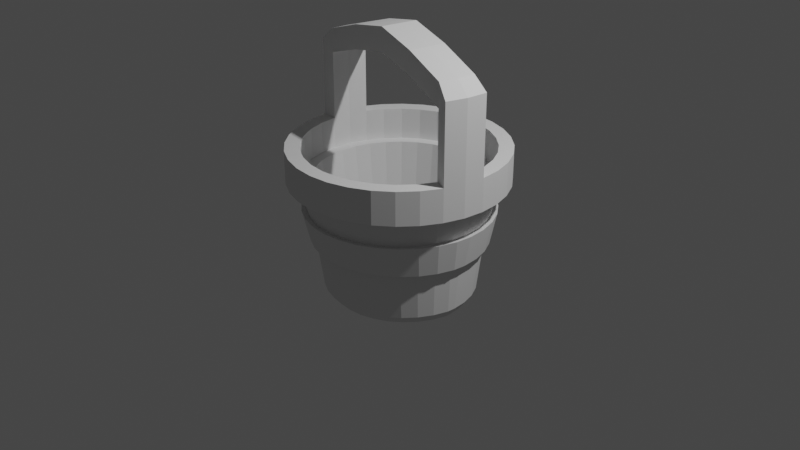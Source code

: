 # Source: basket.blend  (saved by Blender 3.1.7; exported with 4.5.12 LTS)
import bpy
from mathutils import Matrix  # noqa: F401  (used for matrix-valued properties, if any)

bpy.ops.wm.read_factory_settings(use_empty=True)
scene = bpy.context.scene
scene.name = 'Scene'

# ---- collections
col_collection = bpy.data.collections.new('Collection'); scene.collection.children.link(col_collection)

# ---- world
world_world = bpy.data.worlds.new('World'); scene.world = world_world
world_world.use_nodes = True; world_world.node_tree.nodes.clear()
_N = world_world.node_tree.nodes; _L = world_world.node_tree.links
n0 = _N.new('ShaderNodeOutputWorld'); n0.name = 'World Output'; n0.location = (300, 300)
n1 = _N.new('ShaderNodeBackground'); n1.name = 'Background'; n1.location = (10, 300)
n1.inputs[0].default_value = (0.05088, 0.05088, 0.05088, 1.0)
_L.new(n1.outputs[0], n0.inputs[0])
n0.is_active_output = True
world_world.color = (0.05088, 0.05088, 0.05088)
world_world.use_sun_shadow = False
world_world.sun_shadow_jitter_overblur = 0.0

# ---- cameras
cam_camera = bpy.data.cameras.new('Camera')
cam_camera.clip_end = 100.0
cam_camera.ortho_scale = 7.314

# ---- lights
light_light = bpy.data.lights.new('Light', 'POINT')
light_light.transmission_factor = 0.0
light_light.energy = 1000.0
light_light.shadow_soft_size = 0.1
light_light.shadow_maximum_resolution = 0.006
light_light.use_absolute_resolution = True

# ---- meshes
me_cylinder = bpy.data.meshes.new('Cylinder')
me_cylinder.from_pydata([(0.0, 1.0, -1.0), (-0.007562, 0.7388, 1.672), (0.1951, 0.9808, -1.0), (0.1414, 0.7242, 1.672), (0.3827, 0.9239, -1.0), (0.2846, 0.6807, 1.672), (0.5556, 0.8315, -1.0), (0.4166, 0.6102, 1.672), (0.7071, 0.7071, -1.0), (0.5322, 0.5152, 1.672), (0.8315, 0.5556, -1.0), (0.6272, 0.3996, 1.672), (0.9239, 0.3827, -1.0), (0.6977, 0.2676, 1.672), (0.9808, 0.1951, -1.0), (0.7412, 0.1244, 1.672), (1.0, -4.371e-08, -1.0), (0.7558, -0.02455, 1.672), (0.9808, -0.1951, -1.0), (0.7556, -0.07245, 1.673), (0.9239, -0.3827, -1.0), (0.7122, -0.2155, 1.673), (0.8315, -0.5556, -1.0), (0.6417, -0.3474, 1.673), (0.7071, -0.7071, -1.0), (0.5468, -0.463, 1.673), (0.5556, -0.8315, -1.0), (0.4313, -0.5578, 1.673), (0.3827, -0.9239, -1.0), (0.2994, -0.6283, 1.673), (0.1951, -0.9808, -1.0), (0.1563, -0.6717, 1.673), (-8.742e-08, -1.0, -1.0), (0.007519, -0.6864, 1.673), (-0.1951, -0.9808, -1.0), (-0.1413, -0.6717, 1.673), (-0.3827, -0.9239, -1.0), (-0.2844, -0.6283, 1.673), (-0.5556, -0.8315, -1.0), (-0.4162, -0.5578, 1.673), (-0.7071, -0.7071, -1.0), (-0.5318, -0.463, 1.673), (-0.8315, -0.5556, -1.0), (-0.6266, -0.3474, 1.673), (-0.9239, -0.3827, -1.0), (-0.6971, -0.2155, 1.673), (-0.9808, -0.1951, -1.0), (-0.7405, -0.07245, 1.673), (-1.0, 1.192e-08, -1.0), (-0.7552, 0.07634, 1.673), (-0.9808, 0.1951, -1.0), (-0.7563, 0.1244, 1.672), (-0.9239, 0.3827, -1.0), (-0.7128, 0.2676, 1.672), (-0.8315, 0.5556, -1.0), (-0.6423, 0.3996, 1.672), (-0.7071, 0.7071, -1.0), (-0.5474, 0.5152, 1.672), (-0.5556, 0.8315, -1.0), (-0.4317, 0.6102, 1.672), (-0.3827, 0.9239, -1.0), (-0.2997, 0.6807, 1.672), (-0.1951, 0.9808, -1.0), (-0.1565, 0.7242, 1.672), (-1.792e-09, 1.128, -1.0), (0.2201, 1.107, -1.0), (0.4318, 1.042, -1.0), (0.6269, 0.9382, -1.0), (0.7978, 0.7978, -1.0), (0.9382, 0.6269, -1.0), (1.042, 0.4318, -1.0), (1.107, 0.2201, -1.0), (1.128, -4.693e-08, -1.0), (1.107, -0.2201, -1.0), (1.042, -0.4318, -1.0), (0.9382, -0.6269, -1.0), (0.7978, -0.7978, -1.0), (0.6269, -0.9382, -1.0), (0.4318, -1.042, -1.0), (0.2201, -1.107, -1.0), (-1.004e-07, -1.128, -1.0), (-0.2201, -1.107, -1.0), (-0.4318, -1.042, -1.0), (-0.6269, -0.9382, -1.0), (-0.7978, -0.7978, -1.0), (-0.9382, -0.6269, -1.0), (-1.042, -0.4318, -1.0), (-1.107, -0.2201, -1.0), (-1.128, 1.584e-08, -1.0), (-1.107, 0.2201, -1.0), (-1.042, 0.4318, -1.0), (-0.9382, 0.6269, -1.0), (-0.7978, 0.7978, -1.0), (-0.6269, 0.9382, -1.0), (-0.4318, 1.042, -1.0), (-0.2201, 1.107, -1.0), (1.885e-09, 1.128, -1.736), (0.2201, 1.107, -1.736), (0.4318, 1.042, -1.736), (0.6269, 0.9382, -1.736), (0.7978, 0.7978, -1.736), (0.9382, 0.6269, -1.736), (1.042, 0.4318, -1.736), (1.107, 0.2201, -1.736), (1.128, -4.693e-08, -1.736), (1.107, -0.2201, -1.736), (1.042, -0.4318, -1.736), (0.9382, -0.6269, -1.736), (0.7978, -0.7978, -1.736), (0.6269, -0.9382, -1.736), (0.4318, -1.042, -1.736), (0.2201, -1.107, -1.736), (-9.675e-08, -1.128, -1.736), (-0.2201, -1.107, -1.736), (-0.4318, -1.042, -1.736), (-0.6269, -0.9382, -1.736), (-0.7978, -0.7978, -1.736), (-0.9382, -0.6269, -1.736), (-1.042, -0.4318, -1.736), (-1.107, -0.2201, -1.736), (-1.128, 1.584e-08, -1.736), (-1.107, 0.2201, -1.736), (-1.042, 0.4318, -1.736), (-0.9382, 0.6269, -1.736), (-0.7978, 0.7978, -1.736), (-0.6269, 0.9382, -1.736), (-0.4318, 1.042, -1.736), (-0.2201, 1.107, -1.736), (-2.347e-09, 0.9754, -1.736), (0.1903, 0.9566, -1.736), (0.3733, 0.9011, -1.736), (0.5419, 0.811, -1.736), (0.6897, 0.6897, -1.736), (0.811, 0.5419, -1.736), (0.9011, 0.3733, -1.736), (0.9566, 0.1903, -1.736), (0.9754, -4.562e-08, -1.736), (0.9566, -0.1903, -1.736), (0.9011, -0.3733, -1.736), (0.811, -0.5419, -1.736), (0.6897, -0.6897, -1.736), (0.5419, -0.811, -1.736), (0.3733, -0.9011, -1.736), (0.1903, -0.9566, -1.736), (-8.762e-08, -0.9754, -1.736), (-0.1903, -0.9566, -1.736), (-0.3733, -0.9011, -1.736), (-0.5419, -0.811, -1.736), (-0.6897, -0.6897, -1.736), (-0.811, -0.5419, -1.736), (-0.9011, -0.3733, -1.736), (-0.9566, -0.1903, -1.736), (-0.9754, 8.648e-09, -1.736), (-0.9566, 0.1903, -1.736), (-0.9011, 0.3733, -1.736), (-0.811, 0.5419, -1.736), (-0.6897, 0.6897, -1.736), (-0.5419, 0.811, -1.736), (-0.3733, 0.9011, -1.736), (-0.1903, 0.9566, -1.736), (-7.025e-09, 0.9754, -1.036), (0.1903, 0.9566, -1.036), (0.3733, 0.9011, -1.036), (0.5419, 0.811, -1.036), (0.6897, 0.6897, -1.036), (0.811, 0.5419, -1.036), (0.9011, 0.3733, -1.036), (0.9566, 0.1903, -1.036), (0.9754, -4.562e-08, -1.036), (0.9566, -0.1903, -1.036), (0.9011, -0.3733, -1.036), (0.811, -0.5419, -1.036), (0.6897, -0.6897, -1.036), (0.5419, -0.811, -1.036), (0.3733, -0.9011, -1.036), (0.1903, -0.9566, -1.036), (-9.23e-08, -0.9754, -1.036), (-0.1903, -0.9566, -1.036), (-0.3733, -0.9011, -1.036), (-0.5419, -0.811, -1.036), (-0.6897, -0.6897, -1.036), (-0.811, -0.5419, -1.036), (-0.9011, -0.3733, -1.036), (-0.9566, -0.1903, -1.036), (-0.9754, 8.648e-09, -1.036), (-0.9566, 0.1903, -1.036), (-0.9011, 0.3733, -1.036), (-0.811, 0.5419, -1.036), (-0.6897, 0.6897, -1.036), (-0.5419, 0.811, -1.036), (-0.3733, 0.9011, -1.036), (-0.1903, 0.9566, -1.036), (-5.046e-09, 0.8666, -1.036), (0.1691, 0.8499, -1.036), (0.3316, 0.8006, -1.036), (0.4814, 0.7205, -1.036), (0.6128, 0.6128, -1.036), (0.7205, 0.4814, -1.036), (0.8006, 0.3316, -1.036), (0.8499, 0.1691, -1.036), (0.8666, -4.365e-08, -1.036), (0.8499, -0.1691, -1.036), (0.8006, -0.3316, -1.036), (0.7205, -0.4814, -1.036), (0.6128, -0.6128, -1.036), (0.4814, -0.7205, -1.036), (0.3316, -0.8006, -1.036), (0.1691, -0.8499, -1.036), (-8.081e-08, -0.8666, -1.036), (-0.1691, -0.8499, -1.036), (-0.3316, -0.8006, -1.036), (-0.4814, -0.7205, -1.036), (-0.6128, -0.6128, -1.036), (-0.7205, -0.4814, -1.036), (-0.8006, -0.3316, -1.036), (-0.8499, -0.1691, -1.036), (-0.8666, 4.567e-09, -1.036), (-0.8499, 0.1691, -1.036), (-0.8006, 0.3316, -1.036), (-0.7205, 0.4814, -1.036), (-0.6128, 0.6128, -1.036), (-0.4814, 0.7205, -1.036), (-0.3316, 0.8006, -1.036), (-0.1691, 0.8499, -1.036), (9.894e-09, 0.6943, 1.48), (0.1354, 0.6809, 1.48), (0.2657, 0.6414, 1.48), (0.3857, 0.5773, 1.48), (0.4909, 0.4909, 1.48), (0.5773, 0.3857, 1.48), (0.6414, 0.2657, 1.48), (0.6809, 0.1354, 1.48), (0.6943, -4.759e-08, 1.48), (0.6809, -0.1354, 1.48), (0.6414, -0.2657, 1.48), (0.5773, -0.3857, 1.48), (0.4909, -0.4909, 1.48), (0.3857, -0.5773, 1.48), (0.2657, -0.6414, 1.48), (0.1354, -0.6809, 1.48), (-5.08e-08, -0.6943, 1.48), (-0.1354, -0.6809, 1.48), (-0.2657, -0.6414, 1.48), (-0.3857, -0.5773, 1.48), (-0.4909, -0.4909, 1.48), (-0.5773, -0.3857, 1.48), (-0.6414, -0.2657, 1.48), (-0.6809, -0.1354, 1.48), (-0.6943, -8.96e-09, 1.48), (-0.6809, 0.1354, 1.48), (-0.6414, 0.2657, 1.48), (-0.5773, 0.3857, 1.48), (-0.4909, 0.4909, 1.48), (-0.3857, 0.5773, 1.48), (-0.2657, 0.6414, 1.48), (-0.1354, 0.6809, 1.48), (1.128, -4.693e-08, -2.104), (1.107, -0.2201, -2.104), (1.042, -0.4318, -2.104), (-1.128, 1.584e-08, -2.104), (-1.107, 0.2201, -2.104), (-1.042, 0.4318, -2.104), (0.9754, -4.562e-08, -2.104), (0.9566, -0.1903, -2.104), (0.9011, -0.3733, -2.104), (-0.9754, 8.648e-09, -2.104), (-0.9566, 0.1903, -2.104), (-0.9011, 0.3733, -2.104), (1.128, -4.693e-08, -3.235), (1.107, -0.2201, -3.235), (1.042, -0.4318, -3.235), (-1.128, 1.584e-08, -3.235), (-1.107, 0.2201, -3.235), (-1.042, 0.4318, -3.235), (0.9754, -4.562e-08, -3.235), (0.9566, -0.1903, -3.235), (0.9011, -0.3733, -3.235), (-0.9754, 8.648e-09, -3.235), (-0.9566, 0.1903, -3.235), (-0.9011, 0.3733, -3.235), (1.128, -4.693e-08, -3.481), (1.107, -0.2201, -3.481), (1.042, -0.4318, -3.481), (-1.128, 1.584e-08, -3.481), (-1.107, 0.2201, -3.481), (-1.042, 0.4318, -3.481), (0.9754, -4.562e-08, -3.765), (0.9566, -0.1903, -3.765), (0.9011, -0.3733, -3.765), (-0.9754, 8.648e-09, -3.765), (-0.9566, 0.1903, -3.765), (-0.9011, 0.3733, -3.765), (-0.03712, -0.1866, -3.778), (0.0, 2.355e-08, -3.778), (-0.03712, -0.1866, -4.308), (0.0, 2.355e-08, -4.308), (0.03712, 0.1866, -4.308), (0.03712, 0.1866, -3.778), (-0.4783, 0.09514, -3.569), (-0.5063, -0.09332, -3.569), (-0.5063, -0.09332, -4.099), (-0.4783, 0.09514, -4.099), (-0.432, 0.2799, -4.099), (-0.432, 0.2799, -3.569), (0.432, -0.2799, -3.569), (0.432, -0.2799, -4.099), (0.4783, -0.09514, -4.099), (0.5063, 0.09332, -4.099), (0.5063, 0.09332, -3.569), (0.4783, -0.09514, -3.569), (-0.003781, 0.8694, 0.3359), (0.1682, 0.8525, 0.3359), (0.3336, 0.8023, 0.3359), (0.4861, 0.7208, 0.3359), (0.6197, 0.6112, 0.3359), (0.7293, 0.4776, 0.3359), (0.8108, 0.3251, 0.3359), (0.861, 0.1597, 0.3359), (0.8779, -0.01228, 0.3359), (0.8682, -0.1338, 0.3366), (0.818, -0.2991, 0.3366), (0.7366, -0.4515, 0.3366), (0.627, -0.585, 0.3366), (0.4934, -0.6946, 0.3366), (0.341, -0.7761, 0.3366), (0.1757, -0.8262, 0.3366), (0.00376, -0.8432, 0.3366), (-0.1682, -0.8262, 0.3366), (-0.3335, -0.7761, 0.3366), (-0.4859, -0.6946, 0.3366), (-0.6194, -0.585, 0.3366), (-0.7291, -0.4515, 0.3366), (-0.8105, -0.2991, 0.3366), (-0.8607, -0.1338, 0.3366), (-0.8776, 0.03817, 0.3366), (-0.8685, 0.1597, 0.3359), (-0.8184, 0.3251, 0.3359), (-0.7369, 0.4776, 0.3359), (-0.6272, 0.6112, 0.3359), (-0.4936, 0.7208, 0.3359), (-0.3412, 0.8023, 0.3359), (-0.1758, 0.8525, 0.3359), (0.1817, 0.9166, -0.332), (0.3582, 0.8631, -0.332), (0.5208, 0.7761, -0.332), (0.6634, 0.6591, -0.332), (0.7804, 0.5166, -0.332), (0.8673, 0.3539, -0.332), (0.9209, 0.1774, -0.332), (0.939, -0.006139, -0.332), (0.9245, -0.1644, -0.3317), (0.871, -0.3409, -0.3317), (0.784, -0.5035, -0.3317), (0.667, -0.6461, -0.3317), (0.5245, -0.7631, -0.3317), (0.3619, -0.85, -0.3317), (0.1854, -0.9035, -0.3317), (0.00188, -0.9216, -0.3317), (-0.1816, -0.9035, -0.3317), (-0.3581, -0.85, -0.3317), (-0.5207, -0.7631, -0.3317), (-0.6633, -0.6461, -0.3317), (-0.7803, -0.5035, -0.3317), (-0.8672, -0.3409, -0.3317), (-0.9207, -0.1644, -0.3317), (-0.9388, 0.01909, -0.3317), (-0.9247, 0.1774, -0.332), (-0.8711, 0.3539, -0.332), (-0.7842, 0.5166, -0.332), (-0.6672, 0.6591, -0.332), (-0.5246, 0.7761, -0.332), (-0.3619, 0.8631, -0.332), (-0.1854, 0.9166, -0.332), (-0.001891, 0.9347, -0.332), (-0.004025, 0.925, 0.3575), (0.1791, 0.9069, 0.3575), (0.3552, 0.8535, 0.3575), (0.5175, 0.7668, 0.3575), (0.6597, 0.65, 0.3575), (0.7765, 0.5078, 0.3575), (0.8632, 0.3455, 0.3575), (0.9166, 0.1694, 0.3575), (0.9347, -0.0137, 0.3575), (0.9243, -0.1431, 0.3582), (0.8709, -0.3191, 0.3582), (0.7842, -0.4813, 0.3582), (0.6675, -0.6235, 0.3582), (0.5253, -0.7402, 0.3582), (0.3631, -0.8269, 0.3582), (0.1871, -0.8803, 0.3582), (0.004003, -0.8983, 0.3582), (-0.1791, -0.8803, 0.3582), (-0.3551, -0.8269, 0.3582), (-0.5173, -0.7402, 0.3582), (-0.6595, -0.6235, 0.3582), (-0.7762, -0.4813, 0.3582), (-0.8629, -0.3191, 0.3582), (-0.9163, -0.1431, 0.3582), (-0.9343, 0.04001, 0.3582), (-0.9247, 0.1694, 0.3575), (-0.8713, 0.3455, 0.3575), (-0.7845, 0.5078, 0.3575), (-0.6678, 0.65, 0.3575), (-0.5255, 0.7668, 0.3575), (-0.3632, 0.8535, 0.3575), (-0.1872, 0.9069, 0.3575), (0.1934, 0.9752, -0.3537), (0.3813, 0.9182, -0.3537), (0.5545, 0.8257, -0.3537), (0.7063, 0.7011, -0.3537), (0.8308, 0.5493, -0.3537), (0.9234, 0.3762, -0.3537), (0.9804, 0.1882, -0.3537), (0.9997, -0.007168, -0.3537), (0.9842, -0.1757, -0.3533), (0.9272, -0.3636, -0.3533), (0.8347, -0.5367, -0.3533), (0.7102, -0.6885, -0.3533), (0.5584, -0.813, -0.3533), (0.3853, -0.9056, -0.3533), (0.1974, -0.9626, -0.3533), (0.002001, -0.9818, -0.3533), (-0.1934, -0.9626, -0.3533), (-0.3812, -0.9056, -0.3533), (-0.5544, -0.813, -0.3533), (-0.7062, -0.6885, -0.3533), (-0.8307, -0.5367, -0.3533), (-0.9232, -0.3636, -0.3533), (-0.9802, -0.1757, -0.3533), (-0.9995, 0.01969, -0.3533), (-0.9844, 0.1882, -0.3537), (-0.9274, 0.3762, -0.3537), (-0.8349, 0.5493, -0.3537), (-0.7103, 0.7011, -0.3537), (-0.5585, 0.8257, -0.3537), (-0.3853, 0.9182, -0.3537), (-0.1974, 0.9752, -0.3537), (-0.002013, 0.9945, -0.3537), (-0.005672, 0.8041, 1.477), (0.1548, 0.7883, 1.477), (0.3091, 0.7415, 1.477), (0.4513, 0.6655, 1.477), (0.576, 0.5632, 1.477), (0.6782, 0.4386, 1.477), (0.7543, 0.2964, 1.477), (0.8011, 0.1421, 1.477), (0.8169, -0.01842, 1.477), (0.8119, -0.1031, 1.478), (0.7651, -0.2573, 1.478), (0.6891, -0.3994, 1.478), (0.5869, -0.524, 1.478), (0.4623, -0.6262, 1.478), (0.3202, -0.7022, 1.478), (0.166, -0.749, 1.478), (0.005639, -0.7648, 1.478), (-0.1547, -0.749, 1.478), (-0.3089, -0.7022, 1.478), (-0.4511, -0.6262, 1.478), (-0.5756, -0.524, 1.478), (-0.6778, -0.3994, 1.478), (-0.7538, -0.2573, 1.478), (-0.8006, -0.1031, 1.478), (-0.8164, 0.05726, 1.478), (-0.8124, 0.1421, 1.477), (-0.7656, 0.2964, 1.477), (-0.6896, 0.4386, 1.477), (-0.5873, 0.5632, 1.477), (-0.4627, 0.6655, 1.477), (-0.3204, 0.7415, 1.477), (-0.1661, 0.7883, 1.477)], [], [(438, 1, 3, 439), (439, 3, 5, 440), (440, 5, 7, 441), (441, 7, 9, 442), (442, 9, 11, 443), (443, 11, 13, 444), (444, 13, 15, 445), (445, 15, 17, 446), (446, 17, 19, 447), (447, 19, 21, 448), (448, 21, 23, 449), (449, 23, 25, 450), (450, 25, 27, 451), (451, 27, 29, 452), (452, 29, 31, 453), (453, 31, 33, 454), (454, 33, 35, 455), (455, 35, 37, 456), (456, 37, 39, 457), (457, 39, 41, 458), (458, 41, 43, 459), (459, 43, 45, 460), (460, 45, 47, 461), (461, 47, 49, 462), (462, 49, 51, 463), (463, 51, 53, 464), (464, 53, 55, 465), (465, 55, 57, 466), (466, 57, 59, 467), (467, 59, 61, 468), (3, 1, 63, 61, 59, 57, 55, 53, 51, 49, 47, 45, 43, 41, 39, 37, 35, 33, 31, 29, 27, 25, 23, 21, 19, 17, 15, 13, 11, 9, 7, 5), (468, 61, 63, 469), (469, 63, 1, 438), (18, 20, 74, 73), (90, 91, 123, 122), (36, 38, 83, 82), (54, 56, 92, 91), (10, 12, 70, 69), (28, 30, 79, 78), (46, 48, 88, 87), (2, 4, 66, 65), (20, 22, 75, 74), (38, 40, 84, 83), (56, 58, 93, 92), (12, 14, 71, 70), (30, 32, 80, 79), (48, 50, 89, 88), (4, 6, 67, 66), (22, 24, 76, 75), (40, 42, 85, 84), (58, 60, 94, 93), (14, 16, 72, 71), (32, 34, 81, 80), (50, 52, 90, 89), (6, 8, 68, 67), (24, 26, 77, 76), (42, 44, 86, 85), (60, 62, 95, 94), (16, 18, 73, 72), (34, 36, 82, 81), (52, 54, 91, 90), (8, 10, 69, 68), (26, 28, 78, 77), (44, 46, 87, 86), (0, 2, 65, 64), (62, 0, 64, 95), (98, 99, 131, 130), (77, 78, 110, 109), (64, 65, 97, 96), (91, 92, 124, 123), (78, 79, 111, 110), (65, 66, 98, 97), (92, 93, 125, 124), (79, 80, 112, 111), (66, 67, 99, 98), (93, 94, 126, 125), (80, 81, 113, 112), (67, 68, 100, 99), (94, 95, 127, 126), (81, 82, 114, 113), (68, 69, 101, 100), (95, 64, 96, 127), (82, 83, 115, 114), (69, 70, 102, 101), (83, 84, 116, 115), (70, 71, 103, 102), (84, 85, 117, 116), (71, 72, 104, 103), (85, 86, 118, 117), (72, 73, 105, 104), (86, 87, 119, 118), (73, 74, 106, 105), (87, 88, 120, 119), (74, 75, 107, 106), (88, 89, 121, 120), (75, 76, 108, 107), (89, 90, 122, 121), (76, 77, 109, 108), (133, 134, 166, 165), (125, 126, 158, 157), (112, 113, 145, 144), (99, 100, 132, 131), (126, 127, 159, 158), (113, 114, 146, 145), (100, 101, 133, 132), (127, 96, 128, 159), (114, 115, 147, 146), (101, 102, 134, 133), (115, 116, 148, 147), (102, 103, 135, 134), (116, 117, 149, 148), (103, 104, 136, 135), (117, 118, 150, 149), (136, 104, 256, 262), (118, 119, 151, 150), (153, 152, 265, 266), (119, 120, 152, 151), (106, 107, 139, 138), (105, 106, 258, 257), (107, 108, 140, 139), (122, 154, 267, 261), (108, 109, 141, 140), (122, 123, 155, 154), (109, 110, 142, 141), (96, 97, 129, 128), (123, 124, 156, 155), (110, 111, 143, 142), (97, 98, 130, 129), (124, 125, 157, 156), (111, 112, 144, 143), (168, 169, 201, 200), (147, 148, 180, 179), (134, 135, 167, 166), (148, 149, 181, 180), (135, 136, 168, 167), (149, 150, 182, 181), (136, 137, 169, 168), (150, 151, 183, 182), (137, 138, 170, 169), (151, 152, 184, 183), (138, 139, 171, 170), (152, 153, 185, 184), (139, 140, 172, 171), (153, 154, 186, 185), (140, 141, 173, 172), (154, 155, 187, 186), (141, 142, 174, 173), (128, 129, 161, 160), (155, 156, 188, 187), (142, 143, 175, 174), (129, 130, 162, 161), (156, 157, 189, 188), (143, 144, 176, 175), (130, 131, 163, 162), (157, 158, 190, 189), (144, 145, 177, 176), (131, 132, 164, 163), (158, 159, 191, 190), (145, 146, 178, 177), (132, 133, 165, 164), (159, 128, 160, 191), (146, 147, 179, 178), (203, 204, 236, 235), (182, 183, 215, 214), (169, 170, 202, 201), (183, 184, 216, 215), (170, 171, 203, 202), (184, 185, 217, 216), (171, 172, 204, 203), (185, 186, 218, 217), (172, 173, 205, 204), (186, 187, 219, 218), (173, 174, 206, 205), (160, 161, 193, 192), (187, 188, 220, 219), (174, 175, 207, 206), (161, 162, 194, 193), (188, 189, 221, 220), (175, 176, 208, 207), (162, 163, 195, 194), (189, 190, 222, 221), (176, 177, 209, 208), (163, 164, 196, 195), (190, 191, 223, 222), (177, 178, 210, 209), (164, 165, 197, 196), (191, 160, 192, 223), (178, 179, 211, 210), (165, 166, 198, 197), (179, 180, 212, 211), (166, 167, 199, 198), (180, 181, 213, 212), (167, 168, 200, 199), (181, 182, 214, 213), (224, 225, 226, 227, 228, 229, 230, 231, 232, 233, 234, 235, 236, 237, 238, 239, 240, 241, 242, 243, 244, 245, 246, 247, 248, 249, 250, 251, 252, 253, 254, 255), (217, 218, 250, 249), (204, 205, 237, 236), (218, 219, 251, 250), (205, 206, 238, 237), (192, 193, 225, 224), (219, 220, 252, 251), (206, 207, 239, 238), (193, 194, 226, 225), (220, 221, 253, 252), (207, 208, 240, 239), (194, 195, 227, 226), (221, 222, 254, 253), (208, 209, 241, 240), (195, 196, 228, 227), (222, 223, 255, 254), (209, 210, 242, 241), (196, 197, 229, 228), (223, 192, 224, 255), (210, 211, 243, 242), (197, 198, 230, 229), (211, 212, 244, 243), (198, 199, 231, 230), (212, 213, 245, 244), (199, 200, 232, 231), (213, 214, 246, 245), (200, 201, 233, 232), (214, 215, 247, 246), (201, 202, 234, 233), (215, 216, 248, 247), (202, 203, 235, 234), (216, 217, 249, 248), (261, 267, 279, 273), (266, 265, 277, 278), (259, 260, 272, 271), (264, 263, 275, 276), (120, 121, 260, 259), (106, 138, 264, 258), (137, 136, 262, 263), (154, 153, 266, 267), (104, 105, 257, 256), (121, 122, 261, 260), (152, 120, 259, 265), (138, 137, 263, 264), (260, 261, 273, 272), (258, 264, 276, 270), (256, 257, 269, 268), (267, 266, 278, 279), (263, 262, 274, 275), (265, 259, 271, 277), (257, 258, 270, 269), (262, 256, 268, 274), (306, 307, 286, 287), (273, 279, 291, 285), (269, 270, 282, 281), (274, 268, 280, 286), (305, 306, 287, 288), (271, 272, 284, 283), (270, 276, 288, 282), (304, 305, 288, 276), (272, 273, 285, 284), (277, 271, 283, 289), (268, 269, 281, 280), (309, 304, 276, 275), (280, 281, 286), (288, 287, 281), (288, 281, 282), (281, 287, 286), (291, 284, 285), (290, 284, 291), (290, 289, 284), (307, 308, 274, 286), (289, 283, 284), (308, 309, 275, 274), (303, 298, 293, 297), (302, 303, 297, 296), (298, 299, 292, 293), (299, 300, 294, 292), (300, 301, 295, 294), (301, 302, 296, 295), (290, 291, 302, 301), (289, 290, 301, 300), (277, 289, 300, 299), (278, 277, 299, 298), (291, 279, 303, 302), (279, 278, 298, 303), (297, 293, 309, 308), (296, 297, 308, 307), (293, 292, 304, 309), (292, 294, 305, 304), (294, 295, 306, 305), (295, 296, 307, 306), (372, 371, 435, 436), (326, 327, 391, 390), (345, 344, 408, 409), (371, 370, 434, 435), (327, 328, 392, 391), (344, 343, 407, 408), (370, 369, 433, 434), (328, 329, 393, 392), (343, 342, 406, 407), (369, 368, 432, 433), (329, 330, 394, 393), (342, 373, 437, 406), (368, 367, 431, 432), (330, 331, 395, 394), (367, 366, 430, 431), (331, 332, 396, 395), (366, 365, 429, 430), (332, 333, 397, 396), (365, 364, 428, 429), (333, 334, 398, 397), (364, 363, 427, 428), (334, 335, 399, 398), (363, 362, 426, 427), (335, 336, 400, 399), (362, 361, 425, 426), (336, 337, 401, 400), (310, 311, 375, 374), (361, 360, 424, 425), (337, 338, 402, 401), (311, 312, 376, 375), (360, 359, 423, 424), (338, 339, 403, 402), (0, 373, 342, 2), (2, 342, 343, 4), (4, 343, 344, 6), (6, 344, 345, 8), (8, 345, 346, 10), (10, 346, 347, 12), (12, 347, 348, 14), (14, 348, 349, 16), (16, 349, 350, 18), (18, 350, 351, 20), (20, 351, 352, 22), (22, 352, 353, 24), (24, 353, 354, 26), (26, 354, 355, 28), (28, 355, 356, 30), (30, 356, 357, 32), (32, 357, 358, 34), (34, 358, 359, 36), (36, 359, 360, 38), (38, 360, 361, 40), (40, 361, 362, 42), (42, 362, 363, 44), (44, 363, 364, 46), (46, 364, 365, 48), (48, 365, 366, 50), (50, 366, 367, 52), (52, 367, 368, 54), (54, 368, 369, 56), (56, 369, 370, 58), (58, 370, 371, 60), (60, 371, 372, 62), (62, 372, 373, 0), (436, 405, 374, 437), (435, 404, 405, 436), (434, 403, 404, 435), (433, 402, 403, 434), (432, 401, 402, 433), (431, 400, 401, 432), (430, 399, 400, 431), (429, 398, 399, 430), (428, 397, 398, 429), (427, 396, 397, 428), (426, 395, 396, 427), (425, 394, 395, 426), (424, 393, 394, 425), (423, 392, 393, 424), (422, 391, 392, 423), (421, 390, 391, 422), (420, 389, 390, 421), (419, 388, 389, 420), (418, 387, 388, 419), (417, 386, 387, 418), (416, 385, 386, 417), (415, 384, 385, 416), (414, 383, 384, 415), (413, 382, 383, 414), (412, 381, 382, 413), (411, 380, 381, 412), (410, 379, 380, 411), (409, 378, 379, 410), (408, 377, 378, 409), (407, 376, 377, 408), (406, 375, 376, 407), (437, 374, 375, 406), (346, 345, 409, 410), (325, 326, 390, 389), (373, 372, 436, 437), (347, 346, 410, 411), (324, 325, 389, 388), (348, 347, 411, 412), (323, 324, 388, 387), (349, 348, 412, 413), (322, 323, 387, 386), (350, 349, 413, 414), (321, 322, 386, 385), (351, 350, 414, 415), (320, 321, 385, 384), (352, 351, 415, 416), (319, 320, 384, 383), (353, 352, 416, 417), (318, 319, 383, 382), (354, 353, 417, 418), (317, 318, 382, 381), (355, 354, 418, 419), (316, 317, 381, 380), (356, 355, 419, 420), (315, 316, 380, 379), (341, 310, 374, 405), (357, 356, 420, 421), (314, 315, 379, 378), (340, 341, 405, 404), (358, 357, 421, 422), (313, 314, 378, 377), (339, 340, 404, 403), (359, 358, 422, 423), (312, 313, 377, 376), (341, 469, 438, 310), (340, 468, 469, 341), (339, 467, 468, 340), (338, 466, 467, 339), (337, 465, 466, 338), (336, 464, 465, 337), (335, 463, 464, 336), (334, 462, 463, 335), (333, 461, 462, 334), (332, 460, 461, 333), (331, 459, 460, 332), (330, 458, 459, 331), (329, 457, 458, 330), (328, 456, 457, 329), (327, 455, 456, 328), (326, 454, 455, 327), (325, 453, 454, 326), (324, 452, 453, 325), (323, 451, 452, 324), (322, 450, 451, 323), (321, 449, 450, 322), (320, 448, 449, 321), (319, 447, 448, 320), (318, 446, 447, 319), (317, 445, 446, 318), (316, 444, 445, 317), (315, 443, 444, 316), (314, 442, 443, 315), (313, 441, 442, 314), (312, 440, 441, 313), (311, 439, 440, 312), (310, 438, 439, 311)])
_uv = me_cylinder.uv_layers.new(name='UVMap')
_uv.uv.foreach_set('vector', [1.0, 0.875, 1.0, 1.0, 0.9688, 1.0, 0.9688, 0.875, 0.9688, 0.875, 0.9688, 1.0, 0.9375, 1.0, 0.9375, 0.875, 0.9375, 0.875, 0.9375, 1.0, 0.9062, 1.0, 0.9062, 0.875, 0.9062, 0.875, 0.9062, 1.0, 0.875, 1.0, 0.875, 0.875, 0.875, 0.875, 0.875, 1.0, 0.8438, 1.0, 0.8438, 0.875, 0.8438, 0.875, 0.8438, 1.0, 0.8125, 1.0, 0.8125, 0.875, 0.8125, 0.875, 0.8125, 1.0, 0.7812, 1.0, 0.7813, 0.875, 0.7813, 0.875, 0.7812, 1.0, 0.75, 1.0, 0.75, 0.875, 0.75, 0.875, 0.75, 1.0, 0.7188, 1.0, 0.7188, 0.875, 0.7188, 0.875, 0.7188, 1.0, 0.6875, 1.0, 0.6875, 0.875, 0.6875, 0.875, 0.6875, 1.0, 0.6562, 1.0, 0.6562, 0.875, 0.6562, 0.875, 0.6562, 1.0, 0.625, 1.0, 0.625, 0.875, 0.625, 0.875, 0.625, 1.0, 0.5938, 1.0, 0.5938, 0.875, 0.5938, 0.875, 0.5938, 1.0, 0.5625, 1.0, 0.5625, 0.875, 0.5625, 0.875, 0.5625, 1.0, 0.5312, 1.0, 0.5312, 0.875, 0.5312, 0.875, 0.5312, 1.0, 0.5, 1.0, 0.5, 0.875, 0.5, 0.875, 0.5, 1.0, 0.4688, 1.0, 0.4687, 0.875, 0.4687, 0.875, 0.4688, 1.0, 0.4375, 1.0, 0.4375, 0.875, 0.4375, 0.875, 0.4375, 1.0, 0.4062, 1.0, 0.4062, 0.875, 0.4062, 0.875, 0.4062, 1.0, 0.375, 1.0, 0.375, 0.875, 0.375, 0.875, 0.375, 1.0, 0.3438, 1.0, 0.3437, 0.875, 0.3437, 0.875, 0.3438, 1.0, 0.3125, 1.0, 0.3125, 0.875, 0.3125, 0.875, 0.3125, 1.0, 0.2812, 1.0, 0.2812, 0.875, 0.2812, 0.875, 0.2812, 1.0, 0.25, 1.0, 0.25, 0.875, 0.25, 0.875, 0.25, 1.0, 0.2188, 1.0, 0.2188, 0.875, 0.2188, 0.875, 0.2188, 1.0, 0.1875, 1.0, 0.1875, 0.875, 0.1875, 0.875, 0.1875, 1.0, 0.1562, 1.0, 0.1563, 0.875, 0.1563, 0.875, 0.1562, 1.0, 0.125, 1.0, 0.125, 0.875, 0.125, 0.875, 0.125, 1.0, 0.09375, 1.0, 0.09375, 0.875, 0.09375, 0.875, 0.09375, 1.0, 0.0625, 1.0, 0.0625, 0.875, 0.2968, 0.4854, 0.25, 0.49, 0.2032, 0.4854, 0.1582, 0.4717, 0.1167, 0.4496, 0.08029, 0.4197, 0.05045, 0.3833, 0.02827, 0.3418, 0.01461, 0.2968, 0.01, 0.25, 0.01461, 0.2032, 0.02827, 0.1582, 0.05045, 0.1167, 0.08029, 0.08029, 0.1167, 0.05045, 0.1582, 0.02827, 0.2032, 0.01461, 0.25, 0.01, 0.2968, 0.01461, 0.3418, 0.02827, 0.3833, 0.05045, 0.4197, 0.08029, 0.4496, 0.1167, 0.4717, 0.1582, 0.4854, 0.2032, 0.49, 0.25, 0.4854, 0.2968, 0.4717, 0.3418, 0.4496, 0.3833, 0.4197, 0.4197, 0.3833, 0.4496, 0.3418, 0.4717, 0.0625, 0.875, 0.0625, 1.0, 0.03125, 1.0, 0.03125, 0.875, 0.03125, 0.875, 0.03125, 1.0, 0.0, 1.0, 0.0, 0.875, 0.7188, 0.5, 0.6875, 0.5, 0.6875, 0.5, 0.7188, 0.5, 0.1875, 0.5, 0.1562, 0.5, 0.1562, 0.5, 0.1875, 0.5, 0.4375, 0.5, 0.4062, 0.5, 0.4062, 0.5, 0.4375, 0.5, 0.1562, 0.5, 0.125, 0.5, 0.125, 0.5, 0.1562, 0.5, 0.8438, 0.5, 0.8125, 0.5, 0.8125, 0.5, 0.8438, 0.5, 0.5625, 0.5, 0.5312, 0.5, 0.5312, 0.5, 0.5625, 0.5, 0.2812, 0.5, 0.25, 0.5, 0.25, 0.5, 0.2812, 0.5, 0.9688, 0.5, 0.9375, 0.5, 0.9375, 0.5, 0.9688, 0.5, 0.6875, 0.5, 0.6562, 0.5, 0.6562, 0.5, 0.6875, 0.5, 0.4062, 0.5, 0.375, 0.5, 0.375, 0.5, 0.4062, 0.5, 0.125, 0.5, 0.09375, 0.5, 0.09375, 0.5, 0.125, 0.5, 0.8125, 0.5, 0.7812, 0.5, 0.7812, 0.5, 0.8125, 0.5, 0.5312, 0.5, 0.5, 0.5, 0.5, 0.5, 0.5312, 0.5, 0.25, 0.5, 0.2188, 0.5, 0.2188, 0.5, 0.25, 0.5, 0.9375, 0.5, 0.9062, 0.5, 0.9062, 0.5, 0.9375, 0.5, 0.6562, 0.5, 0.625, 0.5, 0.625, 0.5, 0.6562, 0.5, 0.375, 0.5, 0.3438, 0.5, 0.3438, 0.5, 0.375, 0.5, 0.09375, 0.5, 0.0625, 0.5, 0.0625, 0.5, 0.09375, 0.5, 0.7812, 0.5, 0.75, 0.5, 0.75, 0.5, 0.7812, 0.5, 0.5, 0.5, 0.4688, 0.5, 0.4688, 0.5, 0.5, 0.5, 0.2188, 0.5, 0.1875, 0.5, 0.1875, 0.5, 0.2188, 0.5, 0.9062, 0.5, 0.875, 0.5, 0.875, 0.5, 0.9062, 0.5, 0.625, 0.5, 0.5938, 0.5, 0.5938, 0.5, 0.625, 0.5, 0.3438, 0.5, 0.3125, 0.5, 0.3125, 0.5, 0.3438, 0.5, 0.0625, 0.5, 0.03125, 0.5, 0.03125, 0.5, 0.0625, 0.5, 0.75, 0.5, 0.7188, 0.5, 0.7188, 0.5, 0.75, 0.5, 0.4688, 0.5, 0.4375, 0.5, 0.4375, 0.5, 0.4688, 0.5, 0.1875, 0.5, 0.1562, 0.5, 0.1562, 0.5, 0.1875, 0.5, 0.875, 0.5, 0.8438, 0.5, 0.8438, 0.5, 0.875, 0.5, 0.5938, 0.5, 0.5625, 0.5, 0.5625, 0.5, 0.5938, 0.5, 0.3125, 0.5, 0.2812, 0.5, 0.2812, 0.5, 0.3125, 0.5, 1.0, 0.5, 0.9688, 0.5, 0.9688, 0.5, 1.0, 0.5, 0.03125, 0.5, 0.0, 0.5, 0.0, 0.5, 0.03125, 0.5, 0.9375, 0.5, 0.9062, 0.5, 0.9062, 0.5, 0.9375, 0.5, 0.5938, 0.5, 0.5625, 0.5, 0.5625, 0.5, 0.5938, 0.5, 1.0, 0.5, 0.9688, 0.5, 0.9688, 0.5, 1.0, 0.5, 0.1562, 0.5, 0.125, 0.5, 0.125, 0.5, 0.1562, 0.5, 0.5625, 0.5, 0.5312, 0.5, 0.5312, 0.5, 0.5625, 0.5, 0.9688, 0.5, 0.9375, 0.5, 0.9375, 0.5, 0.9688, 0.5, 0.125, 0.5, 0.09375, 0.5, 0.09375, 0.5, 0.125, 0.5, 0.5312, 0.5, 0.5, 0.5, 0.5, 0.5, 0.5312, 0.5, 0.9375, 0.5, 0.9062, 0.5, 0.9062, 0.5, 0.9375, 0.5, 0.09375, 0.5, 0.0625, 0.5, 0.0625, 0.5, 0.09375, 0.5, 0.5, 0.5, 0.4688, 0.5, 0.4688, 0.5, 0.5, 0.5, 0.9062, 0.5, 0.875, 0.5, 0.875, 0.5, 0.9062, 0.5, 0.0625, 0.5, 0.03125, 0.5, 0.03125, 0.5, 0.0625, 0.5, 0.4688, 0.5, 0.4375, 0.5, 0.4375, 0.5, 0.4688, 0.5, 0.875, 0.5, 0.8438, 0.5, 0.8438, 0.5, 0.875, 0.5, 0.03125, 0.5, 0.0, 0.5, 0.0, 0.5, 0.03125, 0.5, 0.4375, 0.5, 0.4062, 0.5, 0.4062, 0.5, 0.4375, 0.5, 0.8438, 0.5, 0.8125, 0.5, 0.8125, 0.5, 0.8438, 0.5, 0.4062, 0.5, 0.375, 0.5, 0.375, 0.5, 0.4062, 0.5, 0.8125, 0.5, 0.7812, 0.5, 0.7812, 0.5, 0.8125, 0.5, 0.375, 0.5, 0.3438, 0.5, 0.3438, 0.5, 0.375, 0.5, 0.7812, 0.5, 0.75, 0.5, 0.75, 0.5, 0.7812, 0.5, 0.3438, 0.5, 0.3125, 0.5, 0.3125, 0.5, 0.3438, 0.5, 0.75, 0.5, 0.7188, 0.5, 0.7188, 0.5, 0.75, 0.5, 0.3125, 0.5, 0.2812, 0.5, 0.2812, 0.5, 0.3125, 0.5, 0.7188, 0.5, 0.6875, 0.5, 0.6875, 0.5, 0.7188, 0.5, 0.2812, 0.5, 0.25, 0.5, 0.25, 0.5, 0.2812, 0.5, 0.6875, 0.5, 0.6562, 0.5, 0.6562, 0.5, 0.6875, 0.5, 0.25, 0.5, 0.2188, 0.5, 0.2188, 0.5, 0.25, 0.5, 0.6562, 0.5, 0.625, 0.5, 0.625, 0.5, 0.6562, 0.5, 0.2188, 0.5, 0.1875, 0.5, 0.1875, 0.5, 0.2188, 0.5, 0.625, 0.5, 0.5938, 0.5, 0.5938, 0.5, 0.625, 0.5, 0.8438, 0.5, 0.8125, 0.5, 0.8125, 0.5, 0.8438, 0.5, 0.09375, 0.5, 0.0625, 0.5, 0.0625, 0.5, 0.09375, 0.5, 0.5, 0.5, 0.4688, 0.5, 0.4688, 0.5, 0.5, 0.5, 0.9062, 0.5, 0.875, 0.5, 0.875, 0.5, 0.9062, 0.5, 0.0625, 0.5, 0.03125, 0.5, 0.03125, 0.5, 0.0625, 0.5, 0.4688, 0.5, 0.4375, 0.5, 0.4375, 0.5, 0.4688, 0.5, 0.875, 0.5, 0.8438, 0.5, 0.8438, 0.5, 0.875, 0.5, 0.03125, 0.5, 0.0, 0.5, 0.0, 0.5, 0.03125, 0.5, 0.4375, 0.5, 0.4062, 0.5, 0.4062, 0.5, 0.4375, 0.5, 0.8438, 0.5, 0.8125, 0.5, 0.8125, 0.5, 0.8438, 0.5, 0.4062, 0.5, 0.375, 0.5, 0.375, 0.5, 0.4062, 0.5, 0.8125, 0.5, 0.7812, 0.5, 0.7812, 0.5, 0.8125, 0.5, 0.375, 0.5, 0.3438, 0.5, 0.3438, 0.5, 0.375, 0.5, 0.7812, 0.5, 0.75, 0.5, 0.75, 0.5, 0.7812, 0.5, 0.3438, 0.5, 0.3125, 0.5, 0.3125, 0.5, 0.3438, 0.5, 0.75, 0.5, 0.75, 0.5, 0.75, 0.5, 0.75, 0.5, 0.3125, 0.5, 0.2812, 0.5, 0.2812, 0.5, 0.3125, 0.5, 0.2188, 0.5, 0.25, 0.5, 0.25, 0.5, 0.2188, 0.5, 0.2812, 0.5, 0.25, 0.5, 0.25, 0.5, 0.2812, 0.5, 0.6875, 0.5, 0.6562, 0.5, 0.6562, 0.5, 0.6875, 0.5, 0.7188, 0.5, 0.6875, 0.5, 0.6875, 0.5, 0.7188, 0.5, 0.6562, 0.5, 0.625, 0.5, 0.625, 0.5, 0.6562, 0.5, 0.1875, 0.5, 0.1875, 0.5, 0.1875, 0.5, 0.1875, 0.5, 0.625, 0.5, 0.5938, 0.5, 0.5938, 0.5, 0.625, 0.5, 0.1875, 0.5, 0.1562, 0.5, 0.1562, 0.5, 0.1875, 0.5, 0.5938, 0.5, 0.5625, 0.5, 0.5625, 0.5, 0.5938, 0.5, 1.0, 0.5, 0.9688, 0.5, 0.9688, 0.5, 1.0, 0.5, 0.1562, 0.5, 0.125, 0.5, 0.125, 0.5, 0.1562, 0.5, 0.5625, 0.5, 0.5312, 0.5, 0.5312, 0.5, 0.5625, 0.5, 0.9688, 0.5, 0.9375, 0.5, 0.9375, 0.5, 0.9688, 0.5, 0.125, 0.5, 0.09375, 0.5, 0.09375, 0.5, 0.125, 0.5, 0.5312, 0.5, 0.5, 0.5, 0.5, 0.5, 0.5312, 0.5, 0.75, 0.5, 0.7188, 0.5, 0.7188, 0.5, 0.75, 0.5, 0.4062, 0.5, 0.375, 0.5, 0.375, 0.5, 0.4062, 0.5, 0.8125, 0.5, 0.7812, 0.5, 0.7812, 0.5, 0.8125, 0.5, 0.375, 0.5, 0.3438, 0.5, 0.3438, 0.5, 0.375, 0.5, 0.7812, 0.5, 0.75, 0.5, 0.75, 0.5, 0.7812, 0.5, 0.3438, 0.5, 0.3125, 0.5, 0.3125, 0.5, 0.3438, 0.5, 0.75, 0.5, 0.7188, 0.5, 0.7188, 0.5, 0.75, 0.5, 0.3125, 0.5, 0.2812, 0.5, 0.2812, 0.5, 0.3125, 0.5, 0.7188, 0.5, 0.6875, 0.5, 0.6875, 0.5, 0.7188, 0.5, 0.2812, 0.5, 0.25, 0.5, 0.25, 0.5, 0.2812, 0.5, 0.6875, 0.5, 0.6562, 0.5, 0.6562, 0.5, 0.6875, 0.5, 0.25, 0.5, 0.2188, 0.5, 0.2188, 0.5, 0.25, 0.5, 0.6562, 0.5, 0.625, 0.5, 0.625, 0.5, 0.6562, 0.5, 0.2188, 0.5, 0.1875, 0.5, 0.1875, 0.5, 0.2188, 0.5, 0.625, 0.5, 0.5938, 0.5, 0.5938, 0.5, 0.625, 0.5, 0.1875, 0.5, 0.1562, 0.5, 0.1562, 0.5, 0.1875, 0.5, 0.5938, 0.5, 0.5625, 0.5, 0.5625, 0.5, 0.5938, 0.5, 1.0, 0.5, 0.9688, 0.5, 0.9688, 0.5, 1.0, 0.5, 0.1562, 0.5, 0.125, 0.5, 0.125, 0.5, 0.1562, 0.5, 0.5625, 0.5, 0.5312, 0.5, 0.5312, 0.5, 0.5625, 0.5, 0.9688, 0.5, 0.9375, 0.5, 0.9375, 0.5, 0.9688, 0.5, 0.125, 0.5, 0.09375, 0.5, 0.09375, 0.5, 0.125, 0.5, 0.5312, 0.5, 0.5, 0.5, 0.5, 0.5, 0.5312, 0.5, 0.9375, 0.5, 0.9062, 0.5, 0.9062, 0.5, 0.9375, 0.5, 0.09375, 0.5, 0.0625, 0.5, 0.0625, 0.5, 0.09375, 0.5, 0.5, 0.5, 0.4688, 0.5, 0.4688, 0.5, 0.5, 0.5, 0.9062, 0.5, 0.875, 0.5, 0.875, 0.5, 0.9062, 0.5, 0.0625, 0.5, 0.03125, 0.5, 0.03125, 0.5, 0.0625, 0.5, 0.4688, 0.5, 0.4375, 0.5, 0.4375, 0.5, 0.4688, 0.5, 0.875, 0.5, 0.8438, 0.5, 0.8438, 0.5, 0.875, 0.5, 0.03125, 0.5, 0.0, 0.5, 0.0, 0.5, 0.03125, 0.5, 0.4375, 0.5, 0.4062, 0.5, 0.4062, 0.5, 0.4375, 0.5, 0.6562, 0.5, 0.625, 0.5, 0.625, 0.5, 0.6562, 0.5, 0.3125, 0.5, 0.2812, 0.5, 0.2812, 0.5, 0.3125, 0.5, 0.7188, 0.5, 0.6875, 0.5, 0.6875, 0.5, 0.7188, 0.5, 0.2812, 0.5, 0.25, 0.5, 0.25, 0.5, 0.2812, 0.5, 0.6875, 0.5, 0.6562, 0.5, 0.6562, 0.5, 0.6875, 0.5, 0.25, 0.5, 0.2188, 0.5, 0.2188, 0.5, 0.25, 0.5, 0.6562, 0.5, 0.625, 0.5, 0.625, 0.5, 0.6562, 0.5, 0.2188, 0.5, 0.1875, 0.5, 0.1875, 0.5, 0.2188, 0.5, 0.625, 0.5, 0.5938, 0.5, 0.5938, 0.5, 0.625, 0.5, 0.1875, 0.5, 0.1562, 0.5, 0.1562, 0.5, 0.1875, 0.5, 0.5938, 0.5, 0.5625, 0.5, 0.5625, 0.5, 0.5938, 0.5, 1.0, 0.5, 0.9688, 0.5, 0.9688, 0.5, 1.0, 0.5, 0.1562, 0.5, 0.125, 0.5, 0.125, 0.5, 0.1562, 0.5, 0.5625, 0.5, 0.5312, 0.5, 0.5312, 0.5, 0.5625, 0.5, 0.9688, 0.5, 0.9375, 0.5, 0.9375, 0.5, 0.9688, 0.5, 0.125, 0.5, 0.09375, 0.5, 0.09375, 0.5, 0.125, 0.5, 0.5312, 0.5, 0.5, 0.5, 0.5, 0.5, 0.5312, 0.5, 0.9375, 0.5, 0.9062, 0.5, 0.9062, 0.5, 0.9375, 0.5, 0.09375, 0.5, 0.0625, 0.5, 0.0625, 0.5, 0.09375, 0.5, 0.5, 0.5, 0.4688, 0.5, 0.4688, 0.5, 0.5, 0.5, 0.9062, 0.5, 0.875, 0.5, 0.875, 0.5, 0.9062, 0.5, 0.0625, 0.5, 0.03125, 0.5, 0.03125, 0.5, 0.0625, 0.5, 0.4688, 0.5, 0.4375, 0.5, 0.4375, 0.5, 0.4688, 0.5, 0.875, 0.5, 0.8438, 0.5, 0.8438, 0.5, 0.875, 0.5, 0.03125, 0.5, 0.0, 0.5, 0.0, 0.5, 0.03125, 0.5, 0.4375, 0.5, 0.4062, 0.5, 0.4062, 0.5, 0.4375, 0.5, 0.8438, 0.5, 0.8125, 0.5, 0.8125, 0.5, 0.8438, 0.5, 0.4062, 0.5, 0.375, 0.5, 0.375, 0.5, 0.4062, 0.5, 0.8125, 0.5, 0.7812, 0.5, 0.7812, 0.5, 0.8125, 0.5, 0.375, 0.5, 0.3438, 0.5, 0.3438, 0.5, 0.375, 0.5, 0.7812, 0.5, 0.75, 0.5, 0.75, 0.5, 0.7812, 0.5, 0.3438, 0.5, 0.3125, 0.5, 0.3125, 0.5, 0.3438, 0.5, 0.75, 0.49, 0.7968, 0.4854, 0.8418, 0.4717, 0.8833, 0.4496, 0.9197, 0.4197, 0.9496, 0.3833, 0.9717, 0.3418, 0.9854, 0.2968, 0.99, 0.25, 0.9854, 0.2032, 0.9717, 0.1582, 0.9496, 0.1167, 0.9197, 0.08029, 0.8833, 0.05045, 0.8418, 0.02827, 0.7968, 0.01461, 0.75, 0.01, 0.7032, 0.01461, 0.6582, 0.02827, 0.6167, 0.05045, 0.5803, 0.08029, 0.5504, 0.1167, 0.5283, 0.1582, 0.5146, 0.2032, 0.51, 0.25, 0.5146, 0.2968, 0.5283, 0.3418, 0.5504, 0.3833, 0.5803, 0.4197, 0.6167, 0.4496, 0.6582, 0.4717, 0.7032, 0.4854, 0.2188, 0.5, 0.1875, 0.5, 0.1875, 0.5, 0.2188, 0.5, 0.625, 0.5, 0.5938, 0.5, 0.5938, 0.5, 0.625, 0.5, 0.1875, 0.5, 0.1562, 0.5, 0.1562, 0.5, 0.1875, 0.5, 0.5938, 0.5, 0.5625, 0.5, 0.5625, 0.5, 0.5938, 0.5, 1.0, 0.5, 0.9688, 0.5, 0.9688, 0.5, 1.0, 0.5, 0.1562, 0.5, 0.125, 0.5, 0.125, 0.5, 0.1562, 0.5, 0.5625, 0.5, 0.5312, 0.5, 0.5312, 0.5, 0.5625, 0.5, 0.9688, 0.5, 0.9375, 0.5, 0.9375, 0.5, 0.9688, 0.5, 0.125, 0.5, 0.09375, 0.5, 0.09375, 0.5, 0.125, 0.5, 0.5312, 0.5, 0.5, 0.5, 0.5, 0.5, 0.5312, 0.5, 0.9375, 0.5, 0.9062, 0.5, 0.9062, 0.5, 0.9375, 0.5, 0.09375, 0.5, 0.0625, 0.5, 0.0625, 0.5, 0.09375, 0.5, 0.5, 0.5, 0.4688, 0.5, 0.4688, 0.5, 0.5, 0.5, 0.9062, 0.5, 0.875, 0.5, 0.875, 0.5, 0.9062, 0.5, 0.0625, 0.5, 0.03125, 0.5, 0.03125, 0.5, 0.0625, 0.5, 0.4688, 0.5, 0.4375, 0.5, 0.4375, 0.5, 0.4688, 0.5, 0.875, 0.5, 0.8438, 0.5, 0.8438, 0.5, 0.875, 0.5, 0.03125, 0.5, 0.0, 0.5, 0.0, 0.5, 0.03125, 0.5, 0.4375, 0.5, 0.4062, 0.5, 0.4062, 0.5, 0.4375, 0.5, 0.8438, 0.5, 0.8125, 0.5, 0.8125, 0.5, 0.8438, 0.5, 0.4062, 0.5, 0.375, 0.5, 0.375, 0.5, 0.4062, 0.5, 0.8125, 0.5, 0.7812, 0.5, 0.7812, 0.5, 0.8125, 0.5, 0.375, 0.5, 0.3438, 0.5, 0.3438, 0.5, 0.375, 0.5, 0.7812, 0.5, 0.75, 0.5, 0.75, 0.5, 0.7812, 0.5, 0.3438, 0.5, 0.3125, 0.5, 0.3125, 0.5, 0.3438, 0.5, 0.75, 0.5, 0.7188, 0.5, 0.7188, 0.5, 0.75, 0.5, 0.3125, 0.5, 0.2812, 0.5, 0.2812, 0.5, 0.3125, 0.5, 0.7188, 0.5, 0.6875, 0.5, 0.6875, 0.5, 0.7188, 0.5, 0.2812, 0.5, 0.25, 0.5, 0.25, 0.5, 0.2812, 0.5, 0.6875, 0.5, 0.6562, 0.5, 0.6562, 0.5, 0.6875, 0.5, 0.25, 0.5, 0.2188, 0.5, 0.2188, 0.5, 0.25, 0.5, 0.1875, 0.5, 0.1875, 0.5, 0.1875, 0.5, 0.1875, 0.5, 0.2188, 0.5, 0.25, 0.5, 0.25, 0.5, 0.2188, 0.5, 0.25, 0.5, 0.2188, 0.5, 0.2188, 0.5, 0.25, 0.5, 0.6875, 0.5, 0.7188, 0.5, 0.7188, 0.5, 0.6875, 0.5, 0.25, 0.5, 0.2188, 0.5, 0.2188, 0.5, 0.25, 0.5, 0.6875, 0.5, 0.6875, 0.5, 0.6875, 0.5, 0.6875, 0.5, 0.7188, 0.5, 0.75, 0.5, 0.75, 0.5, 0.7188, 0.5, 0.1875, 0.5, 0.2188, 0.5, 0.2188, 0.5, 0.1875, 0.5, 0.75, 0.5, 0.7188, 0.5, 0.7188, 0.5, 0.75, 0.5, 0.2188, 0.5, 0.1875, 0.5, 0.1875, 0.5, 0.2188, 0.5, 0.25, 0.5, 0.25, 0.5, 0.25, 0.5, 0.25, 0.5, 0.6875, 0.5, 0.7188, 0.5, 0.7188, 0.5, 0.6875, 0.5, 0.2188, 0.5, 0.1875, 0.5, 0.1875, 0.5, 0.2188, 0.5, 0.6875, 0.5, 0.6875, 0.5, 0.6875, 0.5, 0.6875, 0.5, 0.75, 0.5, 0.7188, 0.5, 0.7188, 0.5, 0.75, 0.5, 0.1875, 0.5, 0.2188, 0.5, 0.2188, 0.5, 0.1875, 0.5, 0.7188, 0.5, 0.75, 0.5, 0.75, 0.5, 0.7188, 0.5, 0.25, 0.5, 0.25, 0.5, 0.25, 0.5, 0.25, 0.5, 0.7188, 0.5, 0.6875, 0.5, 0.6875, 0.5, 0.7188, 0.5, 0.75, 0.5, 0.75, 0.5, 0.75, 0.5, 0.75, 0.5, 0.0, 0.0, 0.0, 0.0, 0.0, 0.0, 0.0, 0.0, 0.1875, 0.5, 0.1875, 0.5, 0.1875, 0.5, 0.1875, 0.5, 0.7188, 0.5, 0.6875, 0.5, 0.6875, 0.5, 0.7188, 0.5, 0.75, 0.5, 0.75, 0.5, 0.75, 0.5, 0.75, 0.5, 0.0, 0.0, 0.0, 0.0, 0.0, 0.0, 0.0, 0.0, 0.25, 0.5, 0.2188, 0.5, 0.2188, 0.5, 0.25, 0.5, 0.6875, 0.5, 0.6875, 0.5, 0.6875, 0.5, 0.6875, 0.5, 0.5781, 0.5, 0.5781, 0.5, 0.6875, 0.5, 0.6875, 0.5, 0.2188, 0.5, 0.1875, 0.5, 0.1875, 0.5, 0.2188, 0.5, 0.25, 0.5, 0.25, 0.5, 0.25, 0.5, 0.25, 0.5, 0.75, 0.5, 0.7188, 0.5, 0.7188, 0.5, 0.75, 0.5, 0.5938, 0.5, 0.5781, 0.5, 0.6875, 0.5, 0.7188, 0.5, 0.0, 0.0, 0.0, 0.0, 0.0, 0.0, 0.0, 0.0, 0.0, 0.0, 0.0, 0.0, 0.0, 0.0, 0.0, 0.0, 0.0, 0.0, 0.0, 0.0, 0.0, 0.0, 0.0, 0.0, 0.0, 0.0, 0.0, 0.0, 0.0, 0.0, 0.0, 0.0, 0.0, 0.0, 0.0, 0.0, 0.0, 0.0, 0.0, 0.0, 0.0, 0.0, 0.6094, 0.5, 0.6094, 0.5, 0.75, 0.5, 0.75, 0.5, 0.0, 0.0, 0.0, 0.0, 0.0, 0.0, 0.6094, 0.5, 0.5938, 0.5, 0.7188, 0.5, 0.75, 0.5, 0.3281, 0.5, 0.3438, 0.5, 0.4688, 0.5, 0.4688, 0.5, 0.3281, 0.5, 0.3281, 0.5, 0.4688, 0.5, 0.4688, 0.5, 0.3438, 0.5, 0.3594, 0.5, 0.4688, 0.5, 0.4688, 0.5, 0.3594, 0.5, 0.3594, 0.5, 0.4688, 0.5, 0.4688, 0.5, 0.0, 0.0, 0.0, 0.0, 0.0, 0.0, 0.0, 0.0, 0.0, 0.0, 0.0, 0.0, 0.0, 0.0, 0.0, 0.0, 0.0, 0.0, 0.0, 0.0, 0.0, 0.0, 0.0, 0.0, 0.0, 0.0, 0.0, 0.0, 0.0, 0.0, 0.0, 0.0, 0.25, 0.5, 0.25, 0.5, 0.3594, 0.5, 0.3594, 0.5, 0.2188, 0.5, 0.25, 0.5, 0.3594, 0.5, 0.3438, 0.5, 0.1875, 0.5, 0.1875, 0.5, 0.3281, 0.5, 0.3281, 0.5, 0.1875, 0.5, 0.2188, 0.5, 0.3438, 0.5, 0.3281, 0.5, 0.4688, 0.5, 0.4688, 0.5, 0.5938, 0.5, 0.6094, 0.5, 0.4688, 0.5, 0.4688, 0.5, 0.6094, 0.5, 0.6094, 0.5, 0.4688, 0.5, 0.4688, 0.5, 0.5781, 0.5, 0.5938, 0.5, 0.4688, 0.5, 0.4688, 0.5, 0.5781, 0.5, 0.5781, 0.5, 0.0, 0.0, 0.0, 0.0, 0.0, 0.0, 0.0, 0.0, 0.0, 0.0, 0.0, 0.0, 0.0, 0.0, 0.0, 0.0, 0.03125, 0.625, 0.0625, 0.625, 0.0625, 0.625, 0.03125, 0.625, 0.5, 0.75, 0.4688, 0.75, 0.4688, 0.75, 0.5, 0.75, 0.875, 0.625, 0.9062, 0.625, 0.9062, 0.625, 0.875, 0.625, 0.0625, 0.625, 0.09375, 0.625, 0.09375, 0.625, 0.0625, 0.625, 0.4688, 0.75, 0.4375, 0.75, 0.4375, 0.75, 0.4688, 0.75, 0.9062, 0.625, 0.9375, 0.625, 0.9375, 0.625, 0.9062, 0.625, 0.09375, 0.625, 0.125, 0.625, 0.125, 0.625, 0.09375, 0.625, 0.4375, 0.75, 0.4062, 0.75, 0.4062, 0.75, 0.4375, 0.75, 0.9375, 0.625, 0.9688, 0.625, 0.9688, 0.625, 0.9375, 0.625, 0.125, 0.625, 0.1562, 0.625, 0.1562, 0.625, 0.125, 0.625, 0.4062, 0.75, 0.375, 0.75, 0.375, 0.75, 0.4062, 0.75, 0.9688, 0.625, 1.0, 0.625, 1.0, 0.625, 0.9688, 0.625, 0.1562, 0.625, 0.1875, 0.625, 0.1875, 0.625, 0.1562, 0.625, 0.375, 0.75, 0.3437, 0.75, 0.3437, 0.75, 0.375, 0.75, 0.1875, 0.625, 0.2188, 0.625, 0.2188, 0.625, 0.1875, 0.625, 0.3437, 0.75, 0.3125, 0.75, 0.3125, 0.75, 0.3437, 0.75, 0.2188, 0.625, 0.25, 0.625, 0.25, 0.625, 0.2188, 0.625, 0.3125, 0.75, 0.2812, 0.75, 0.2812, 0.75, 0.3125, 0.75, 0.25, 0.625, 0.2812, 0.625, 0.2812, 0.625, 0.25, 0.625, 0.2812, 0.75, 0.25, 0.75, 0.25, 0.75, 0.2812, 0.75, 0.2812, 0.625, 0.3125, 0.625, 0.3125, 0.625, 0.2812, 0.625, 0.25, 0.75, 0.2188, 0.75, 0.2188, 0.75, 0.25, 0.75, 0.3125, 0.625, 0.3438, 0.625, 0.3438, 0.625, 0.3125, 0.625, 0.2188, 0.75, 0.1875, 0.75, 0.1875, 0.75, 0.2188, 0.75, 0.3438, 0.625, 0.375, 0.625, 0.375, 0.625, 0.3438, 0.625, 0.1875, 0.75, 0.1562, 0.75, 0.1562, 0.75, 0.1875, 0.75, 1.0, 0.75, 0.9688, 0.75, 0.9688, 0.75, 1.0, 0.75, 0.375, 0.625, 0.4062, 0.625, 0.4062, 0.625, 0.375, 0.625, 0.1562, 0.75, 0.125, 0.75, 0.125, 0.75, 0.1562, 0.75, 0.9688, 0.75, 0.9375, 0.75, 0.9375, 0.75, 0.9688, 0.75, 0.4062, 0.625, 0.4375, 0.625, 0.4375, 0.625, 0.4062, 0.625, 0.125, 0.75, 0.09375, 0.75, 0.09375, 0.75, 0.125, 0.75, 1.0, 0.5, 1.0, 0.625, 0.9688, 0.625, 0.9688, 0.5, 0.9688, 0.5, 0.9688, 0.625, 0.9375, 0.625, 0.9375, 0.5, 0.9375, 0.5, 0.9375, 0.625, 0.9062, 0.625, 0.9062, 0.5, 0.9062, 0.5, 0.9062, 0.625, 0.875, 0.625, 0.875, 0.5, 0.875, 0.5, 0.875, 0.625, 0.8437, 0.625, 0.8438, 0.5, 0.8438, 0.5, 0.8437, 0.625, 0.8125, 0.625, 0.8125, 0.5, 0.8125, 0.5, 0.8125, 0.625, 0.7812, 0.625, 0.7812, 0.5, 0.7812, 0.5, 0.7812, 0.625, 0.75, 0.625, 0.75, 0.5, 0.75, 0.5, 0.75, 0.625, 0.7188, 0.625, 0.7188, 0.5, 0.7188, 0.5, 0.7188, 0.625, 0.6875, 0.625, 0.6875, 0.5, 0.6875, 0.5, 0.6875, 0.625, 0.6562, 0.625, 0.6562, 0.5, 0.6562, 0.5, 0.6562, 0.625, 0.625, 0.625, 0.625, 0.5, 0.625, 0.5, 0.625, 0.625, 0.5938, 0.625, 0.5938, 0.5, 0.5938, 0.5, 0.5938, 0.625, 0.5625, 0.625, 0.5625, 0.5, 0.5625, 0.5, 0.5625, 0.625, 0.5312, 0.625, 0.5312, 0.5, 0.5312, 0.5, 0.5312, 0.625, 0.5, 0.625, 0.5, 0.5, 0.5, 0.5, 0.5, 0.625, 0.4687, 0.625, 0.4688, 0.5, 0.4688, 0.5, 0.4687, 0.625, 0.4375, 0.625, 0.4375, 0.5, 0.4375, 0.5, 0.4375, 0.625, 0.4062, 0.625, 0.4062, 0.5, 0.4062, 0.5, 0.4062, 0.625, 0.375, 0.625, 0.375, 0.5, 0.375, 0.5, 0.375, 0.625, 0.3438, 0.625, 0.3438, 0.5, 0.3438, 0.5, 0.3438, 0.625, 0.3125, 0.625, 0.3125, 0.5, 0.3125, 0.5, 0.3125, 0.625, 0.2812, 0.625, 0.2812, 0.5, 0.2812, 0.5, 0.2812, 0.625, 0.25, 0.625, 0.25, 0.5, 0.25, 0.5, 0.25, 0.625, 0.2188, 0.625, 0.2188, 0.5, 0.2188, 0.5, 0.2188, 0.625, 0.1875, 0.625, 0.1875, 0.5, 0.1875, 0.5, 0.1875, 0.625, 0.1562, 0.625, 0.1562, 0.5, 0.1562, 0.5, 0.1562, 0.625, 0.125, 0.625, 0.125, 0.5, 0.125, 0.5, 0.125, 0.625, 0.09375, 0.625, 0.09375, 0.5, 0.09375, 0.5, 0.09375, 0.625, 0.0625, 0.625, 0.0625, 0.5, 0.0625, 0.5, 0.0625, 0.625, 0.03125, 0.625, 0.03125, 0.5, 0.03125, 0.5, 0.03125, 0.625, 0.0, 0.625, 0.0, 0.5, 0.03125, 0.625, 0.03125, 0.75, 0.0, 0.75, 0.0, 0.625, 0.0625, 0.625, 0.0625, 0.75, 0.03125, 0.75, 0.03125, 0.625, 0.09375, 0.625, 0.09375, 0.75, 0.0625, 0.75, 0.0625, 0.625, 0.125, 0.625, 0.125, 0.75, 0.09375, 0.75, 0.09375, 0.625, 0.1562, 0.625, 0.1562, 0.75, 0.125, 0.75, 0.125, 0.625, 0.1875, 0.625, 0.1875, 0.75, 0.1562, 0.75, 0.1562, 0.625, 0.2188, 0.625, 0.2188, 0.75, 0.1875, 0.75, 0.1875, 0.625, 0.25, 0.625, 0.25, 0.75, 0.2188, 0.75, 0.2188, 0.625, 0.2812, 0.625, 0.2812, 0.75, 0.25, 0.75, 0.25, 0.625, 0.3125, 0.625, 0.3125, 0.75, 0.2812, 0.75, 0.2812, 0.625, 0.3438, 0.625, 0.3437, 0.75, 0.3125, 0.75, 0.3125, 0.625, 0.375, 0.625, 0.375, 0.75, 0.3437, 0.75, 0.3438, 0.625, 0.4062, 0.625, 0.4062, 0.75, 0.375, 0.75, 0.375, 0.625, 0.4375, 0.625, 0.4375, 0.75, 0.4062, 0.75, 0.4062, 0.625, 0.4687, 0.625, 0.4688, 0.75, 0.4375, 0.75, 0.4375, 0.625, 0.5, 0.625, 0.5, 0.75, 0.4688, 0.75, 0.4687, 0.625, 0.5312, 0.625, 0.5312, 0.75, 0.5, 0.75, 0.5, 0.625, 0.5625, 0.625, 0.5625, 0.75, 0.5312, 0.75, 0.5312, 0.625, 0.5938, 0.625, 0.5938, 0.75, 0.5625, 0.75, 0.5625, 0.625, 0.625, 0.625, 0.625, 0.75, 0.5938, 0.75, 0.5938, 0.625, 0.6562, 0.625, 0.6562, 0.75, 0.625, 0.75, 0.625, 0.625, 0.6875, 0.625, 0.6875, 0.75, 0.6562, 0.75, 0.6562, 0.625, 0.7188, 0.625, 0.7188, 0.75, 0.6875, 0.75, 0.6875, 0.625, 0.75, 0.625, 0.75, 0.75, 0.7188, 0.75, 0.7188, 0.625, 0.7812, 0.625, 0.7812, 0.75, 0.75, 0.75, 0.75, 0.625, 0.8125, 0.625, 0.8125, 0.75, 0.7812, 0.75, 0.7812, 0.625, 0.8437, 0.625, 0.8438, 0.75, 0.8125, 0.75, 0.8125, 0.625, 0.875, 0.625, 0.875, 0.75, 0.8438, 0.75, 0.8437, 0.625, 0.9062, 0.625, 0.9062, 0.75, 0.875, 0.75, 0.875, 0.625, 0.9375, 0.625, 0.9375, 0.75, 0.9062, 0.75, 0.9062, 0.625, 0.9688, 0.625, 0.9688, 0.75, 0.9375, 0.75, 0.9375, 0.625, 1.0, 0.625, 1.0, 0.75, 0.9688, 0.75, 0.9688, 0.625, 0.8437, 0.625, 0.875, 0.625, 0.875, 0.625, 0.8437, 0.625, 0.5312, 0.75, 0.5, 0.75, 0.5, 0.75, 0.5312, 0.75, 0.0, 0.625, 0.03125, 0.625, 0.03125, 0.625, 0.0, 0.625, 0.8125, 0.625, 0.8437, 0.625, 0.8437, 0.625, 0.8125, 0.625, 0.5625, 0.75, 0.5312, 0.75, 0.5312, 0.75, 0.5625, 0.75, 0.7812, 0.625, 0.8125, 0.625, 0.8125, 0.625, 0.7812, 0.625, 0.5938, 0.75, 0.5625, 0.75, 0.5625, 0.75, 0.5938, 0.75, 0.75, 0.625, 0.7812, 0.625, 0.7812, 0.625, 0.75, 0.625, 0.625, 0.75, 0.5938, 0.75, 0.5938, 0.75, 0.625, 0.75, 0.7188, 0.625, 0.75, 0.625, 0.75, 0.625, 0.7188, 0.625, 0.6562, 0.75, 0.625, 0.75, 0.625, 0.75, 0.6562, 0.75, 0.6875, 0.625, 0.7188, 0.625, 0.7188, 0.625, 0.6875, 0.625, 0.6875, 0.75, 0.6562, 0.75, 0.6562, 0.75, 0.6875, 0.75, 0.6562, 0.625, 0.6875, 0.625, 0.6875, 0.625, 0.6562, 0.625, 0.7188, 0.75, 0.6875, 0.75, 0.6875, 0.75, 0.7188, 0.75, 0.625, 0.625, 0.6562, 0.625, 0.6562, 0.625, 0.625, 0.625, 0.75, 0.75, 0.7188, 0.75, 0.7188, 0.75, 0.75, 0.75, 0.5938, 0.625, 0.625, 0.625, 0.625, 0.625, 0.5938, 0.625, 0.7812, 0.75, 0.75, 0.75, 0.75, 0.75, 0.7812, 0.75, 0.5625, 0.625, 0.5938, 0.625, 0.5938, 0.625, 0.5625, 0.625, 0.8125, 0.75, 0.7812, 0.75, 0.7812, 0.75, 0.8125, 0.75, 0.5312, 0.625, 0.5625, 0.625, 0.5625, 0.625, 0.5312, 0.625, 0.8438, 0.75, 0.8125, 0.75, 0.8125, 0.75, 0.8438, 0.75, 0.03125, 0.75, 0.0, 0.75, 0.0, 0.75, 0.03125, 0.75, 0.5, 0.625, 0.5312, 0.625, 0.5312, 0.625, 0.5, 0.625, 0.875, 0.75, 0.8438, 0.75, 0.8438, 0.75, 0.875, 0.75, 0.0625, 0.75, 0.03125, 0.75, 0.03125, 0.75, 0.0625, 0.75, 0.4687, 0.625, 0.5, 0.625, 0.5, 0.625, 0.4687, 0.625, 0.9062, 0.75, 0.875, 0.75, 0.875, 0.75, 0.9062, 0.75, 0.09375, 0.75, 0.0625, 0.75, 0.0625, 0.75, 0.09375, 0.75, 0.4375, 0.625, 0.4687, 0.625, 0.4687, 0.625, 0.4375, 0.625, 0.9375, 0.75, 0.9062, 0.75, 0.9062, 0.75, 0.9375, 0.75, 0.03125, 0.75, 0.03125, 0.875, 0.0, 0.875, 0.0, 0.75, 0.0625, 0.75, 0.0625, 0.875, 0.03125, 0.875, 0.03125, 0.75, 0.09375, 0.75, 0.09375, 0.875, 0.0625, 0.875, 0.0625, 0.75, 0.125, 0.75, 0.125, 0.875, 0.09375, 0.875, 0.09375, 0.75, 0.1562, 0.75, 0.1563, 0.875, 0.125, 0.875, 0.125, 0.75, 0.1875, 0.75, 0.1875, 0.875, 0.1563, 0.875, 0.1562, 0.75, 0.2188, 0.75, 0.2188, 0.875, 0.1875, 0.875, 0.1875, 0.75, 0.25, 0.75, 0.25, 0.875, 0.2188, 0.875, 0.2188, 0.75, 0.2812, 0.75, 0.2812, 0.875, 0.25, 0.875, 0.25, 0.75, 0.3125, 0.75, 0.3125, 0.875, 0.2812, 0.875, 0.2812, 0.75, 0.3437, 0.75, 0.3437, 0.875, 0.3125, 0.875, 0.3125, 0.75, 0.375, 0.75, 0.375, 0.875, 0.3437, 0.875, 0.3437, 0.75, 0.4062, 0.75, 0.4062, 0.875, 0.375, 0.875, 0.375, 0.75, 0.4375, 0.75, 0.4375, 0.875, 0.4062, 0.875, 0.4062, 0.75, 0.4688, 0.75, 0.4687, 0.875, 0.4375, 0.875, 0.4375, 0.75, 0.5, 0.75, 0.5, 0.875, 0.4687, 0.875, 0.4688, 0.75, 0.5312, 0.75, 0.5312, 0.875, 0.5, 0.875, 0.5, 0.75, 0.5625, 0.75, 0.5625, 0.875, 0.5312, 0.875, 0.5312, 0.75, 0.5938, 0.75, 0.5938, 0.875, 0.5625, 0.875, 0.5625, 0.75, 0.625, 0.75, 0.625, 0.875, 0.5938, 0.875, 0.5938, 0.75, 0.6562, 0.75, 0.6562, 0.875, 0.625, 0.875, 0.625, 0.75, 0.6875, 0.75, 0.6875, 0.875, 0.6562, 0.875, 0.6562, 0.75, 0.7188, 0.75, 0.7188, 0.875, 0.6875, 0.875, 0.6875, 0.75, 0.75, 0.75, 0.75, 0.875, 0.7188, 0.875, 0.7188, 0.75, 0.7812, 0.75, 0.7813, 0.875, 0.75, 0.875, 0.75, 0.75, 0.8125, 0.75, 0.8125, 0.875, 0.7813, 0.875, 0.7812, 0.75, 0.8438, 0.75, 0.8438, 0.875, 0.8125, 0.875, 0.8125, 0.75, 0.875, 0.75, 0.875, 0.875, 0.8438, 0.875, 0.8438, 0.75, 0.9062, 0.75, 0.9062, 0.875, 0.875, 0.875, 0.875, 0.75, 0.9375, 0.75, 0.9375, 0.875, 0.9062, 0.875, 0.9062, 0.75, 0.9688, 0.75, 0.9688, 0.875, 0.9375, 0.875, 0.9375, 0.75, 1.0, 0.75, 1.0, 0.875, 0.9688, 0.875, 0.9688, 0.75])
me_cylinder.use_remesh_fix_poles = True
me_cylinder.use_remesh_preserve_attributes = False
me_cylinder.update()

# ---- objects
ob_light = bpy.data.objects.new('Light', light_light)
ob_camera = bpy.data.objects.new('Camera', cam_camera)
ob_cylinder = bpy.data.objects.new('Cylinder', me_cylinder)

# ---- transforms, parenting, visibility, modifiers, constraints
ob_light.location = (4.076, 1.005, 5.904)
ob_light.rotation_euler = (0.6503, 0.05522, 1.866)
ob_light.lock_rotations_4d = False
ob_light.empty_display_type = 'ARROWS'
ob_light.color = (0.0, 0.0, 0.0, 0.0)
ob_light.lineart.crease_threshold = 0.0
ob_camera.location = (7.359, -6.926, 4.958)
ob_camera.rotation_euler = (1.109, 0.0, 0.8149)
ob_camera.lock_rotations_4d = False
ob_camera.empty_display_type = 'ARROWS'
ob_camera.color = (0.0, 0.0, 0.0, 0.0)
ob_camera.display_type = 'WIRE'
ob_camera.lineart.crease_threshold = 0.0
ob_cylinder.location = (0.0, 0.0, 0.0)
ob_cylinder.scale = (1.0, 1.0, -0.4711)

# ---- collection membership
col_collection.objects.link(ob_light)
col_collection.objects.link(ob_camera)
col_collection.objects.link(ob_cylinder)

# ---- scene / render settings (as saved in the file)
scene.camera = ob_camera
scene.frame_start = 1; scene.frame_end = 250; scene.frame_set(1)
scene.render.engine = 'BLENDER_EEVEE_NEXT'
scene.cycles.sampling_pattern = 'TABULATED_SOBOL'
scene.cycles.use_light_tree = False
scene.view_settings.view_transform = 'Filmic'
bpy.context.view_layer.update()
